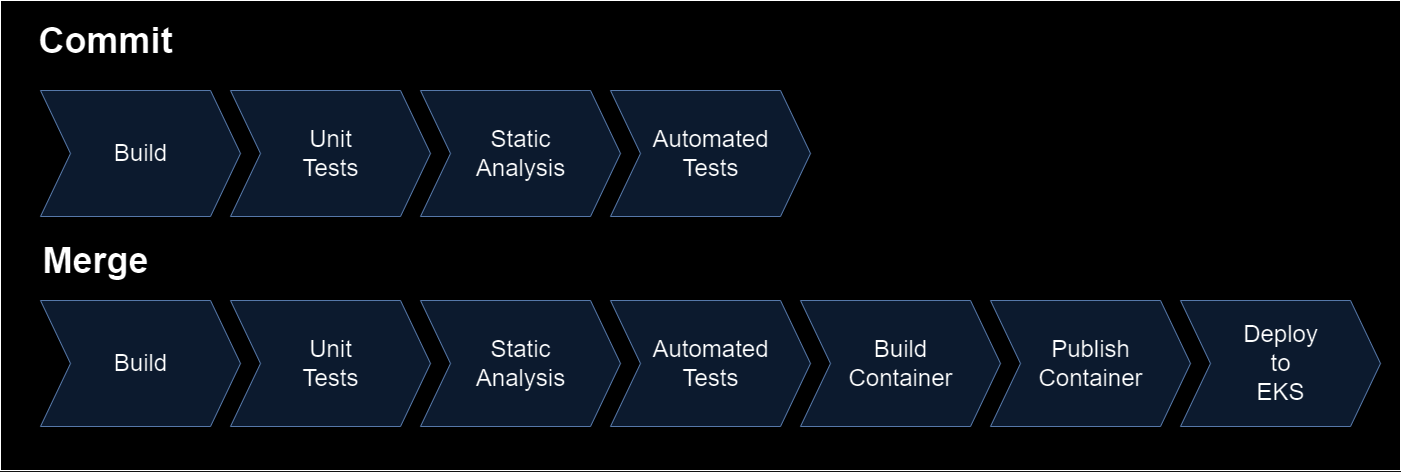

The diagram above was exported from draw.io. Its source (the exported page's mxGraphModel, read from the mxfile embedded in the PNG):
<mxGraphModel dx="2723" dy="1557" grid="1" gridSize="10" guides="1" tooltips="1" connect="1" arrows="1" fold="1" page="1" pageScale="1" pageWidth="827" pageHeight="1169" math="0" shadow="0">
  <root>
    <mxCell id="0" />
    <mxCell id="1" parent="0" />
    <mxCell id="8g56XwyS-9H4CtkcCDSd-1" value="" style="rounded=0;whiteSpace=wrap;html=1;" vertex="1" parent="1">
      <mxGeometry x="100" y="500" width="1400" height="470" as="geometry" />
    </mxCell>
    <mxCell id="japYI4y_I0ZCNlIx1K_K-2" value="&lt;font style=&quot;font-size: 24px;&quot;&gt;Build&lt;/font&gt;" style="html=1;shadow=0;dashed=0;align=center;verticalAlign=middle;shape=mxgraph.arrows2.arrow;dy=0;dx=30;notch=30;fillColor=#dae8fc;strokeColor=#6c8ebf;container=0;" parent="1" vertex="1">
      <mxGeometry x="140" y="800" width="200" height="126" as="geometry" />
    </mxCell>
    <mxCell id="japYI4y_I0ZCNlIx1K_K-3" value="Merge" style="text;html=1;align=center;verticalAlign=middle;resizable=0;points=[];autosize=1;strokeColor=none;fillColor=none;fontStyle=1;fontSize=36;container=0;" parent="1" vertex="1">
      <mxGeometry x="130" y="730" width="130" height="60" as="geometry" />
    </mxCell>
    <mxCell id="japYI4y_I0ZCNlIx1K_K-4" value="&lt;font style=&quot;font-size: 24px;&quot;&gt;Unit&lt;br&gt;Tests&lt;/font&gt;" style="html=1;shadow=0;dashed=0;align=center;verticalAlign=middle;shape=mxgraph.arrows2.arrow;dy=0;dx=30;notch=30;fillColor=#dae8fc;strokeColor=#6c8ebf;container=0;" parent="1" vertex="1">
      <mxGeometry x="330" y="800" width="200" height="126" as="geometry" />
    </mxCell>
    <mxCell id="japYI4y_I0ZCNlIx1K_K-5" value="&lt;span style=&quot;font-size: 24px;&quot;&gt;Automated&lt;br&gt;Tests&lt;/span&gt;" style="html=1;shadow=0;dashed=0;align=center;verticalAlign=middle;shape=mxgraph.arrows2.arrow;dy=0;dx=30;notch=30;fillColor=#dae8fc;strokeColor=#6c8ebf;container=0;" parent="1" vertex="1">
      <mxGeometry x="710" y="800" width="200" height="126" as="geometry" />
    </mxCell>
    <mxCell id="japYI4y_I0ZCNlIx1K_K-6" value="&lt;span style=&quot;font-size: 24px;&quot;&gt;Build&lt;br&gt;Container&lt;/span&gt;" style="html=1;shadow=0;dashed=0;align=center;verticalAlign=middle;shape=mxgraph.arrows2.arrow;dy=0;dx=30;notch=30;fillColor=#dae8fc;strokeColor=#6c8ebf;container=0;" parent="1" vertex="1">
      <mxGeometry x="900" y="800" width="200" height="126" as="geometry" />
    </mxCell>
    <mxCell id="japYI4y_I0ZCNlIx1K_K-7" value="&lt;span style=&quot;font-size: 24px;&quot;&gt;Publish&lt;br&gt;Container&lt;/span&gt;" style="html=1;shadow=0;dashed=0;align=center;verticalAlign=middle;shape=mxgraph.arrows2.arrow;dy=0;dx=30;notch=30;fillColor=#dae8fc;strokeColor=#6c8ebf;container=0;" parent="1" vertex="1">
      <mxGeometry x="1090" y="800" width="200" height="126" as="geometry" />
    </mxCell>
    <mxCell id="japYI4y_I0ZCNlIx1K_K-8" value="&lt;span style=&quot;font-size: 24px;&quot;&gt;Deploy&lt;br&gt;to&lt;br&gt;EKS&lt;/span&gt;" style="html=1;shadow=0;dashed=0;align=center;verticalAlign=middle;shape=mxgraph.arrows2.arrow;dy=0;dx=30;notch=30;fillColor=#dae8fc;strokeColor=#6c8ebf;container=0;" parent="1" vertex="1">
      <mxGeometry x="1280" y="800" width="200" height="126" as="geometry" />
    </mxCell>
    <mxCell id="japYI4y_I0ZCNlIx1K_K-9" value="&lt;font style=&quot;font-size: 24px;&quot;&gt;Static &lt;br&gt;Analysis&lt;/font&gt;" style="html=1;shadow=0;dashed=0;align=center;verticalAlign=middle;shape=mxgraph.arrows2.arrow;dy=0;dx=30;notch=30;fillColor=#dae8fc;strokeColor=#6c8ebf;container=0;" parent="1" vertex="1">
      <mxGeometry x="520" y="800" width="200" height="126" as="geometry" />
    </mxCell>
    <mxCell id="japYI4y_I0ZCNlIx1K_K-10" value="&lt;font style=&quot;font-size: 24px;&quot;&gt;Static &lt;br&gt;Analysis&lt;/font&gt;" style="html=1;shadow=0;dashed=0;align=center;verticalAlign=middle;shape=mxgraph.arrows2.arrow;dy=0;dx=30;notch=30;fillColor=#dae8fc;strokeColor=#6c8ebf;" parent="1" vertex="1">
      <mxGeometry x="520" y="590" width="200" height="126" as="geometry" />
    </mxCell>
    <mxCell id="japYI4y_I0ZCNlIx1K_K-11" value="&lt;font style=&quot;font-size: 24px;&quot;&gt;Unit&lt;br&gt;Tests&lt;/font&gt;" style="html=1;shadow=0;dashed=0;align=center;verticalAlign=middle;shape=mxgraph.arrows2.arrow;dy=0;dx=30;notch=30;fillColor=#dae8fc;strokeColor=#6c8ebf;" parent="1" vertex="1">
      <mxGeometry x="330" y="590" width="200" height="126" as="geometry" />
    </mxCell>
    <mxCell id="japYI4y_I0ZCNlIx1K_K-12" value="&lt;font style=&quot;font-size: 24px;&quot;&gt;Build&lt;/font&gt;" style="html=1;shadow=0;dashed=0;align=center;verticalAlign=middle;shape=mxgraph.arrows2.arrow;dy=0;dx=30;notch=30;fillColor=#dae8fc;strokeColor=#6c8ebf;" parent="1" vertex="1">
      <mxGeometry x="140" y="590" width="200" height="126" as="geometry" />
    </mxCell>
    <mxCell id="japYI4y_I0ZCNlIx1K_K-13" value="Commit" style="text;html=1;align=center;verticalAlign=middle;resizable=0;points=[];autosize=1;strokeColor=none;fillColor=none;fontStyle=1;fontSize=36;" parent="1" vertex="1">
      <mxGeometry x="130" y="510" width="150" height="60" as="geometry" />
    </mxCell>
    <mxCell id="japYI4y_I0ZCNlIx1K_K-14" value="&lt;span style=&quot;font-size: 24px;&quot;&gt;Automated&lt;br&gt;Tests&lt;/span&gt;" style="html=1;shadow=0;dashed=0;align=center;verticalAlign=middle;shape=mxgraph.arrows2.arrow;dy=0;dx=30;notch=30;fillColor=#dae8fc;strokeColor=#6c8ebf;container=0;" parent="1" vertex="1">
      <mxGeometry x="710" y="590" width="200" height="126" as="geometry" />
    </mxCell>
  </root>
</mxGraphModel>